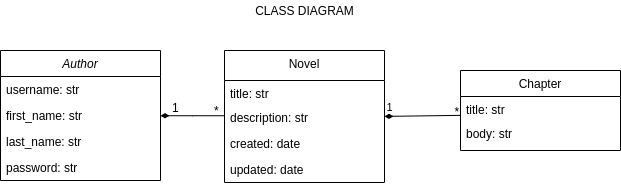

The diagram above was exported from draw.io. Its source (the exported page's mxGraphModel, read from the mxfile embedded in the PNG):
<mxGraphModel dx="951" dy="593" grid="1" gridSize="10" guides="1" tooltips="1" connect="1" arrows="1" fold="1" page="1" pageScale="1" pageWidth="827" pageHeight="1169" math="0" shadow="0">
  <root>
    <mxCell id="0" />
    <mxCell id="1" parent="0" />
    <mxCell id="2" value="" style="endArrow=none;shadow=0;strokeWidth=1;rounded=0;endFill=0;edgeStyle=elbowEdgeStyle;elbow=vertical;startArrow=diamondThin;startFill=1;" edge="1" source="9" target="14" parent="1">
      <mxGeometry x="0.5" y="41" relative="1" as="geometry">
        <mxPoint x="450" y="192" as="sourcePoint" />
        <mxPoint x="610" y="192" as="targetPoint" />
        <mxPoint x="-40" y="32" as="offset" />
      </mxGeometry>
    </mxCell>
    <mxCell id="3" value="1" style="resizable=0;align=left;verticalAlign=bottom;labelBackgroundColor=none;fontSize=12;" connectable="0" vertex="1" parent="2">
      <mxGeometry x="-1" relative="1" as="geometry">
        <mxPoint x="10" y="0.9500000000000002" as="offset" />
      </mxGeometry>
    </mxCell>
    <mxCell id="4" value="*" style="resizable=0;align=right;verticalAlign=bottom;labelBackgroundColor=none;fontSize=12;" connectable="0" vertex="1" parent="2">
      <mxGeometry x="1" relative="1" as="geometry">
        <mxPoint x="-3.95" y="4" as="offset" />
      </mxGeometry>
    </mxCell>
    <mxCell id="5" value="*" style="resizable=0;align=right;verticalAlign=bottom;labelBackgroundColor=none;fontSize=12;" connectable="0" vertex="1" parent="1">
      <mxGeometry x="560" y="180" as="geometry" />
    </mxCell>
    <mxCell id="6" style="orthogonalLoop=1;jettySize=auto;html=1;startArrow=diamondThin;startFill=1;endArrow=none;endFill=0;rounded=0;entryX=-0.001;entryY=0.786;entryDx=0;entryDy=0;entryPerimeter=0;" edge="1" source="16" target="20" parent="1">
      <mxGeometry relative="1" as="geometry">
        <mxPoint x="483.3599999999999" y="195.56399999999996" as="sourcePoint" />
        <mxPoint x="559" y="177" as="targetPoint" />
      </mxGeometry>
    </mxCell>
    <mxCell id="7" value="1" style="edgeLabel;html=1;align=center;verticalAlign=middle;resizable=0;points=[];" vertex="1" connectable="0" parent="6">
      <mxGeometry x="-0.9075" y="-1" relative="1" as="geometry">
        <mxPoint x="1.3399999999999999" y="-10.629999999999999" as="offset" />
      </mxGeometry>
    </mxCell>
    <mxCell id="8" value="CLASS DIAGRAM" style="text;html=1;align=center;verticalAlign=middle;resizable=0;points=[];autosize=1;strokeWidth=1;" vertex="1" parent="1">
      <mxGeometry x="349" y="60" width="110" height="20" as="geometry" />
    </mxCell>
    <mxCell id="9" value="Author" style="swimlane;fontStyle=2;align=center;verticalAlign=top;childLayout=stackLayout;horizontal=1;startSize=26;horizontalStack=0;resizeParent=1;resizeLast=0;collapsible=1;marginBottom=0;rounded=0;shadow=0;strokeWidth=1;" vertex="1" parent="1">
      <mxGeometry x="100" y="110" width="160" height="130" as="geometry">
        <mxRectangle x="30" y="110" width="160" height="26" as="alternateBounds" />
      </mxGeometry>
    </mxCell>
    <mxCell id="10" value="username: str" style="text;align=left;verticalAlign=top;spacingLeft=4;spacingRight=4;overflow=hidden;rotatable=0;points=[[0,0.5],[1,0.5]];portConstraint=eastwest;" vertex="1" parent="9">
      <mxGeometry y="26" width="160" height="26" as="geometry" />
    </mxCell>
    <mxCell id="11" value="first_name: str" style="text;align=left;verticalAlign=top;spacingLeft=4;spacingRight=4;overflow=hidden;rotatable=0;points=[[0,0.5],[1,0.5]];portConstraint=eastwest;rounded=0;shadow=0;html=0;" vertex="1" parent="9">
      <mxGeometry y="52" width="160" height="26" as="geometry" />
    </mxCell>
    <mxCell id="12" value="last_name: str" style="text;align=left;verticalAlign=top;spacingLeft=4;spacingRight=4;overflow=hidden;rotatable=0;points=[[0,0.5],[1,0.5]];portConstraint=eastwest;rounded=0;shadow=0;html=0;" vertex="1" parent="9">
      <mxGeometry y="78" width="160" height="26" as="geometry" />
    </mxCell>
    <mxCell id="13" value="password: str" style="text;align=left;verticalAlign=top;spacingLeft=4;spacingRight=4;overflow=hidden;rotatable=0;points=[[0,0.5],[1,0.5]];portConstraint=eastwest;rounded=0;shadow=0;html=0;" vertex="1" parent="9">
      <mxGeometry y="104" width="160" height="26" as="geometry" />
    </mxCell>
    <mxCell id="14" value="Novel" style="swimlane;fontStyle=0;align=center;verticalAlign=top;childLayout=stackLayout;horizontal=1;startSize=30;horizontalStack=0;resizeParent=1;resizeLast=0;collapsible=1;marginBottom=0;rounded=0;shadow=0;strokeWidth=1;" vertex="1" parent="1">
      <mxGeometry x="324" y="110" width="160" height="132" as="geometry">
        <mxRectangle x="550" y="140" width="160" height="26" as="alternateBounds" />
      </mxGeometry>
    </mxCell>
    <mxCell id="15" value="title: str" style="text;align=left;verticalAlign=top;spacingLeft=4;spacingRight=4;overflow=hidden;rotatable=0;points=[[0,0.5],[1,0.5]];portConstraint=eastwest;" vertex="1" parent="14">
      <mxGeometry y="30" width="160" height="24" as="geometry" />
    </mxCell>
    <mxCell id="16" value="description: str" style="text;align=left;verticalAlign=top;spacingLeft=4;spacingRight=4;overflow=hidden;rotatable=0;points=[[0,0.5],[1,0.5]];portConstraint=eastwest;rounded=0;shadow=0;html=0;" vertex="1" parent="14">
      <mxGeometry y="54" width="160" height="26" as="geometry" />
    </mxCell>
    <mxCell id="17" value="created: date" style="text;align=left;verticalAlign=top;spacingLeft=4;spacingRight=4;overflow=hidden;rotatable=0;points=[[0,0.5],[1,0.5]];portConstraint=eastwest;rounded=0;shadow=0;html=0;" vertex="1" parent="14">
      <mxGeometry y="80" width="160" height="26" as="geometry" />
    </mxCell>
    <mxCell id="18" value="updated: date" style="text;align=left;verticalAlign=top;spacingLeft=4;spacingRight=4;overflow=hidden;rotatable=0;points=[[0,0.5],[1,0.5]];portConstraint=eastwest;rounded=0;shadow=0;html=0;" vertex="1" parent="14">
      <mxGeometry y="106" width="160" height="26" as="geometry" />
    </mxCell>
    <mxCell id="19" value="Chapter" style="swimlane;fontStyle=0;align=center;verticalAlign=top;childLayout=stackLayout;horizontal=1;startSize=26;horizontalStack=0;resizeParent=1;resizeLast=0;collapsible=1;marginBottom=0;rounded=0;shadow=0;strokeWidth=1;" vertex="1" parent="1">
      <mxGeometry x="560" y="130" width="160" height="80" as="geometry">
        <mxRectangle x="550" y="140" width="160" height="26" as="alternateBounds" />
      </mxGeometry>
    </mxCell>
    <mxCell id="20" value="title: str" style="text;align=left;verticalAlign=top;spacingLeft=4;spacingRight=4;overflow=hidden;rotatable=0;points=[[0,0.5],[1,0.5]];portConstraint=eastwest;" vertex="1" parent="19">
      <mxGeometry y="26" width="160" height="24" as="geometry" />
    </mxCell>
    <mxCell id="21" value="body: str" style="text;align=left;verticalAlign=top;spacingLeft=4;spacingRight=4;overflow=hidden;rotatable=0;points=[[0,0.5],[1,0.5]];portConstraint=eastwest;rounded=0;shadow=0;html=0;" vertex="1" parent="19">
      <mxGeometry y="50" width="160" height="26" as="geometry" />
    </mxCell>
  </root>
</mxGraphModel>